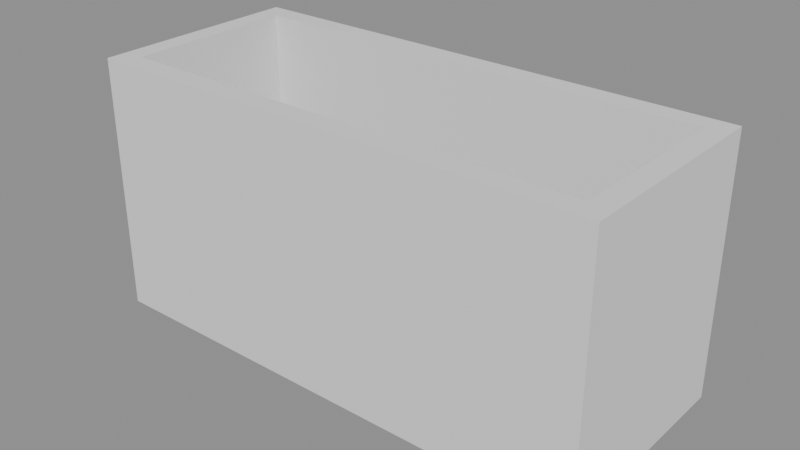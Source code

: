 # Source: p0291.blend  (saved by Blender 4.5.90; exported with 4.5.12 LTS)
import bpy
from mathutils import Matrix  # noqa: F401  (used for matrix-valued properties, if any)

bpy.ops.wm.read_factory_settings(use_empty=True)
scene = bpy.context.scene
scene.name = 'Scene'

# ---- collections
col_asset_p0291 = bpy.data.collections.new('Asset_p0291'); scene.collection.children.link(col_asset_p0291)

# ---- meshes
me_cube = bpy.data.meshes.new('Cube')
me_cube.from_pydata([(-0.6, -0.25, -0.3), (-0.55, -0.2, -0.3), (-0.6, -0.25, 0.3), (-0.55, -0.2, 0.3), (-0.6, 0.25, -0.3), (-0.55, 0.2, -0.3), (-0.6, 0.25, 0.3), (-0.55, 0.2, 0.3), (0.6, -0.25, -0.3), (0.55, -0.2, -0.3), (0.6, -0.25, 0.3), (0.55, -0.2, 0.3), (0.6, 0.25, -0.3), (0.55, 0.2, -0.3), (0.6, 0.25, 0.3), (0.55, 0.2, 0.3)], [], [(0, 2, 6, 4), (4, 6, 14, 12), (12, 14, 10, 8), (8, 10, 2, 0), (4, 5, 1, 0), (5, 4, 12, 8, 0, 1, 9, 13), (10, 14, 15, 11), (15, 14, 6, 2, 10, 11, 3, 7), (3, 1, 5, 7), (13, 15, 7, 5), (11, 15, 13, 9), (3, 11, 9, 1)])
_uv = me_cube.uv_layers.new(name='UVMap')
_uv.uv.foreach_set('vector', [0.375, 0.0, 0.625, 0.0, 0.625, 0.25, 0.375, 0.25, 0.375, 0.25, 0.625, 0.25, 0.625, 0.5, 0.375, 0.5, 0.375, 0.5, 0.625, 0.5, 0.625, 0.75, 0.375, 0.75, 0.375, 0.75, 0.625, 0.75, 0.625, 1.0, 0.375, 1.0, 0.125, 0.5, 0.1354, 0.525, 0.1354, 0.725, 0.125, 0.75, 0.1354, 0.525, 0.125, 0.5, 0.375, 0.5, 0.375, 0.75, 0.125, 0.75, 0.1354, 0.725, 0.3646, 0.725, 0.3646, 0.525, 0.625, 0.75, 0.625, 0.5, 0.6354, 0.525, 0.6354, 0.725, 0.6354, 0.525, 0.625, 0.5, 0.875, 0.5, 0.875, 0.75, 0.625, 0.75, 0.6354, 0.725, 0.8646, 0.725, 0.8646, 0.525, 0.625, 0.0, 0.375, 0.0, 0.375, 0.25, 0.625, 0.25, 0.375, 0.5, 0.625, 0.5, 0.625, 0.25, 0.375, 0.25, 0.625, 0.75, 0.625, 0.5, 0.375, 0.5, 0.375, 0.75, 0.625, 1.0, 0.625, 0.75, 0.375, 0.75, 0.375, 1.0])
me_cube.update()

# ---- objects
ob_jardineradehormigon = bpy.data.objects.new('JardineraDeHormigon', me_cube)

# ---- transforms, parenting, visibility, modifiers, constraints
ob_jardineradehormigon.location = (0.0, 0.0, 0.3)

# ---- collection membership
col_asset_p0291.objects.link(ob_jardineradehormigon)

# ---- scene / render settings (as saved in the file)
scene.frame_start = 1; scene.frame_end = 250; scene.frame_set(1)
scene.render.engine = 'BLENDER_EEVEE_NEXT'
bpy.context.view_layer.update()

# ---- added for rendering (the .blend has no active camera and no usable light): camera, sun + grey world if the file has none
cam_auto = bpy.data.cameras.new('AutoCamera')
cam_auto.lens = 50.0
cam_auto.sensor_width = 36.0
cam_auto.clip_end = 1000.0
ob_auto_camera = bpy.data.objects.new('AutoCamera', cam_auto)
scene.collection.objects.link(ob_auto_camera)
ob_auto_camera.location = (1.32472, -1.58966, 1.35978)
ob_auto_camera.rotation_euler = (1.09748, -7.21219e-08, 0.694738)
scene.camera = ob_auto_camera
light_auto_sun = bpy.data.lights.new('AutoSun', 'SUN')
light_auto_sun.energy = 3.0
light_auto_sun.angle = 0.0523599
ob_auto_sun = bpy.data.objects.new('AutoSun', light_auto_sun)
scene.collection.objects.link(ob_auto_sun)
ob_auto_sun.rotation_euler = (0.872665, 0.174533, 0.523599)
if scene.world is None:
    world_auto = bpy.data.worlds.new('AutoWorld')
    world_auto.color = (0.3, 0.3, 0.3)
    scene.world = world_auto
bpy.context.view_layer.update()
